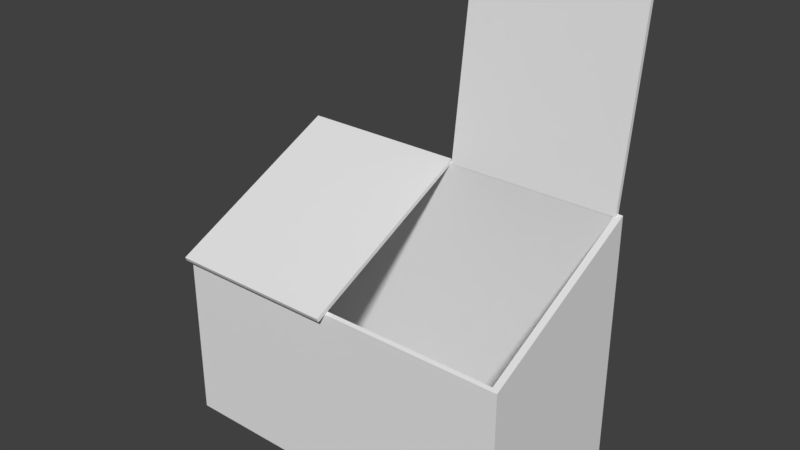 # Source: dumpster.blend  (saved by Blender 2.79.0; exported with 4.5.12 LTS)
import bpy
from mathutils import Matrix  # noqa: F401  (used for matrix-valued properties, if any)

bpy.ops.wm.read_factory_settings(use_empty=True)
scene = bpy.context.scene
scene.name = 'Scene'

# ---- collections
col_collection_1 = bpy.data.collections.new('Collection 1'); scene.collection.children.link(col_collection_1)

# ---- materials (node trees are filled in below, after node groups)
mat_material = bpy.data.materials.new('Material')
mat_material.alpha_threshold = 0.0
mat_material.use_transparent_shadow = False
mat_material.roughness = 0.5
mat_material.line_color = (0.0, 0.0, 0.0, 1.0)

# ---- material node trees

# ---- world
world_world = bpy.data.worlds.new('World'); scene.world = world_world
world_world.color = (0.05088, 0.05088, 0.05088)
world_world.use_sun_shadow = False
world_world.sun_shadow_jitter_overblur = 0.0
world_world.cycles.sampling_method = 'MANUAL'

# ---- meshes
me_cube = bpy.data.meshes.new('Cube')
me_cube.from_pydata([(2.01, 1.018, 0.01916), (2.01, -0.9818, 0.01916), (-1.994, -0.9818, 0.01916), (-1.994, 1.018, 0.01916), (2.01, 1.018, 2.985), (2.01, -0.9818, 2.019), (-1.994, -0.9818, 2.019), (-1.994, 1.018, 2.985), (1.934, 0.9804, 2.966), (1.934, -0.944, 2.037), (-1.919, 0.9804, 2.966), (-1.919, -0.944, 2.037), (1.934, 0.9831, 0.07738), (1.934, -0.9413, 0.07727), (-1.919, 0.9831, 0.07738), (-1.919, -0.9413, 0.07727), (-0.01281, 1.261, 5.158), (-0.01281, 1.307, 5.152), (-0.01281, 0.9768, 2.963), (-0.01281, 1.023, 2.957), (1.955, 1.261, 5.158), (1.955, 1.307, 5.152), (1.955, 0.9768, 2.963), (1.955, 1.023, 2.957), (-1.97, -1.08, 1.981), (-1.97, -1.099, 2.024), (-1.97, 1.021, 2.966), (-1.97, 1.002, 3.008), (-0.03483, -1.08, 1.981), (-0.03483, -1.099, 2.024), (-0.03483, 1.021, 2.966), (-0.03483, 1.002, 3.008)], [], [(0, 1, 2, 3), (5, 4, 8, 9), (0, 4, 5, 1), (1, 5, 6, 2), (2, 6, 7, 3), (4, 0, 3, 7), (10, 11, 15, 14), (7, 6, 11, 10), (4, 7, 10, 8), (6, 5, 9, 11), (12, 14, 15, 13), (8, 10, 14, 12), (11, 9, 13, 15), (9, 8, 12, 13), (16, 17, 19, 18), (18, 19, 23, 22), (22, 23, 21, 20), (20, 21, 17, 16), (18, 22, 20, 16), (23, 19, 17, 21), (24, 25, 27, 26), (26, 27, 31, 30), (30, 31, 29, 28), (28, 29, 25, 24), (26, 30, 28, 24), (31, 27, 25, 29)])
me_cube.materials.append(mat_material)
me_cube.use_remesh_preserve_volume = False
me_cube.use_remesh_preserve_attributes = False
me_cube.use_mirror_vertex_groups = False
me_cube.update()

# ---- objects
ob_cube = bpy.data.objects.new('Cube', me_cube)

# ---- transforms, parenting, visibility, modifiers, constraints
ob_cube.location = (0.0, 0.0, 0.0)
ob_cube.lock_rotations_4d = False
ob_cube.empty_display_type = 'ARROWS'
ob_cube.lineart.crease_threshold = 0.0

# ---- collection membership
col_collection_1.objects.link(ob_cube)

# ---- scene / render settings (as saved in the file)
scene.frame_start = 1; scene.frame_end = 250; scene.frame_set(1)
scene.render.engine = 'BLENDER_EEVEE_NEXT'
scene.render.resolution_percentage = 50
scene.render.dither_intensity = 0.0
scene.cycles.use_denoising = False
scene.cycles.samples = 128
scene.cycles.sampling_pattern = 'TABULATED_SOBOL'
scene.cycles.use_adaptive_sampling = False
scene.cycles.use_light_tree = False
scene.cycles.blur_glossy = 0.0
scene.cycles.sample_clamp_indirect = 0.0
scene.view_settings.view_transform = 'Standard'
bpy.context.view_layer.update()

# ---- added for rendering (the .blend has no active camera and no usable light): camera, sun
cam_auto = bpy.data.cameras.new('AutoCamera')
cam_auto.lens = 50.0
cam_auto.sensor_width = 36.0
cam_auto.clip_end = 1000.0
ob_auto_camera = bpy.data.objects.new('AutoCamera', cam_auto)
scene.collection.objects.link(ob_auto_camera)
ob_auto_camera.location = (6.4332, -7.60685, 7.72911)
ob_auto_camera.rotation_euler = (1.09748, -7.21219e-08, 0.694738)
scene.camera = ob_auto_camera
light_auto_sun = bpy.data.lights.new('AutoSun', 'SUN')
light_auto_sun.energy = 3.0
light_auto_sun.angle = 0.0523599
ob_auto_sun = bpy.data.objects.new('AutoSun', light_auto_sun)
scene.collection.objects.link(ob_auto_sun)
ob_auto_sun.rotation_euler = (0.872665, 0.174533, 0.523599)
bpy.context.view_layer.update()
